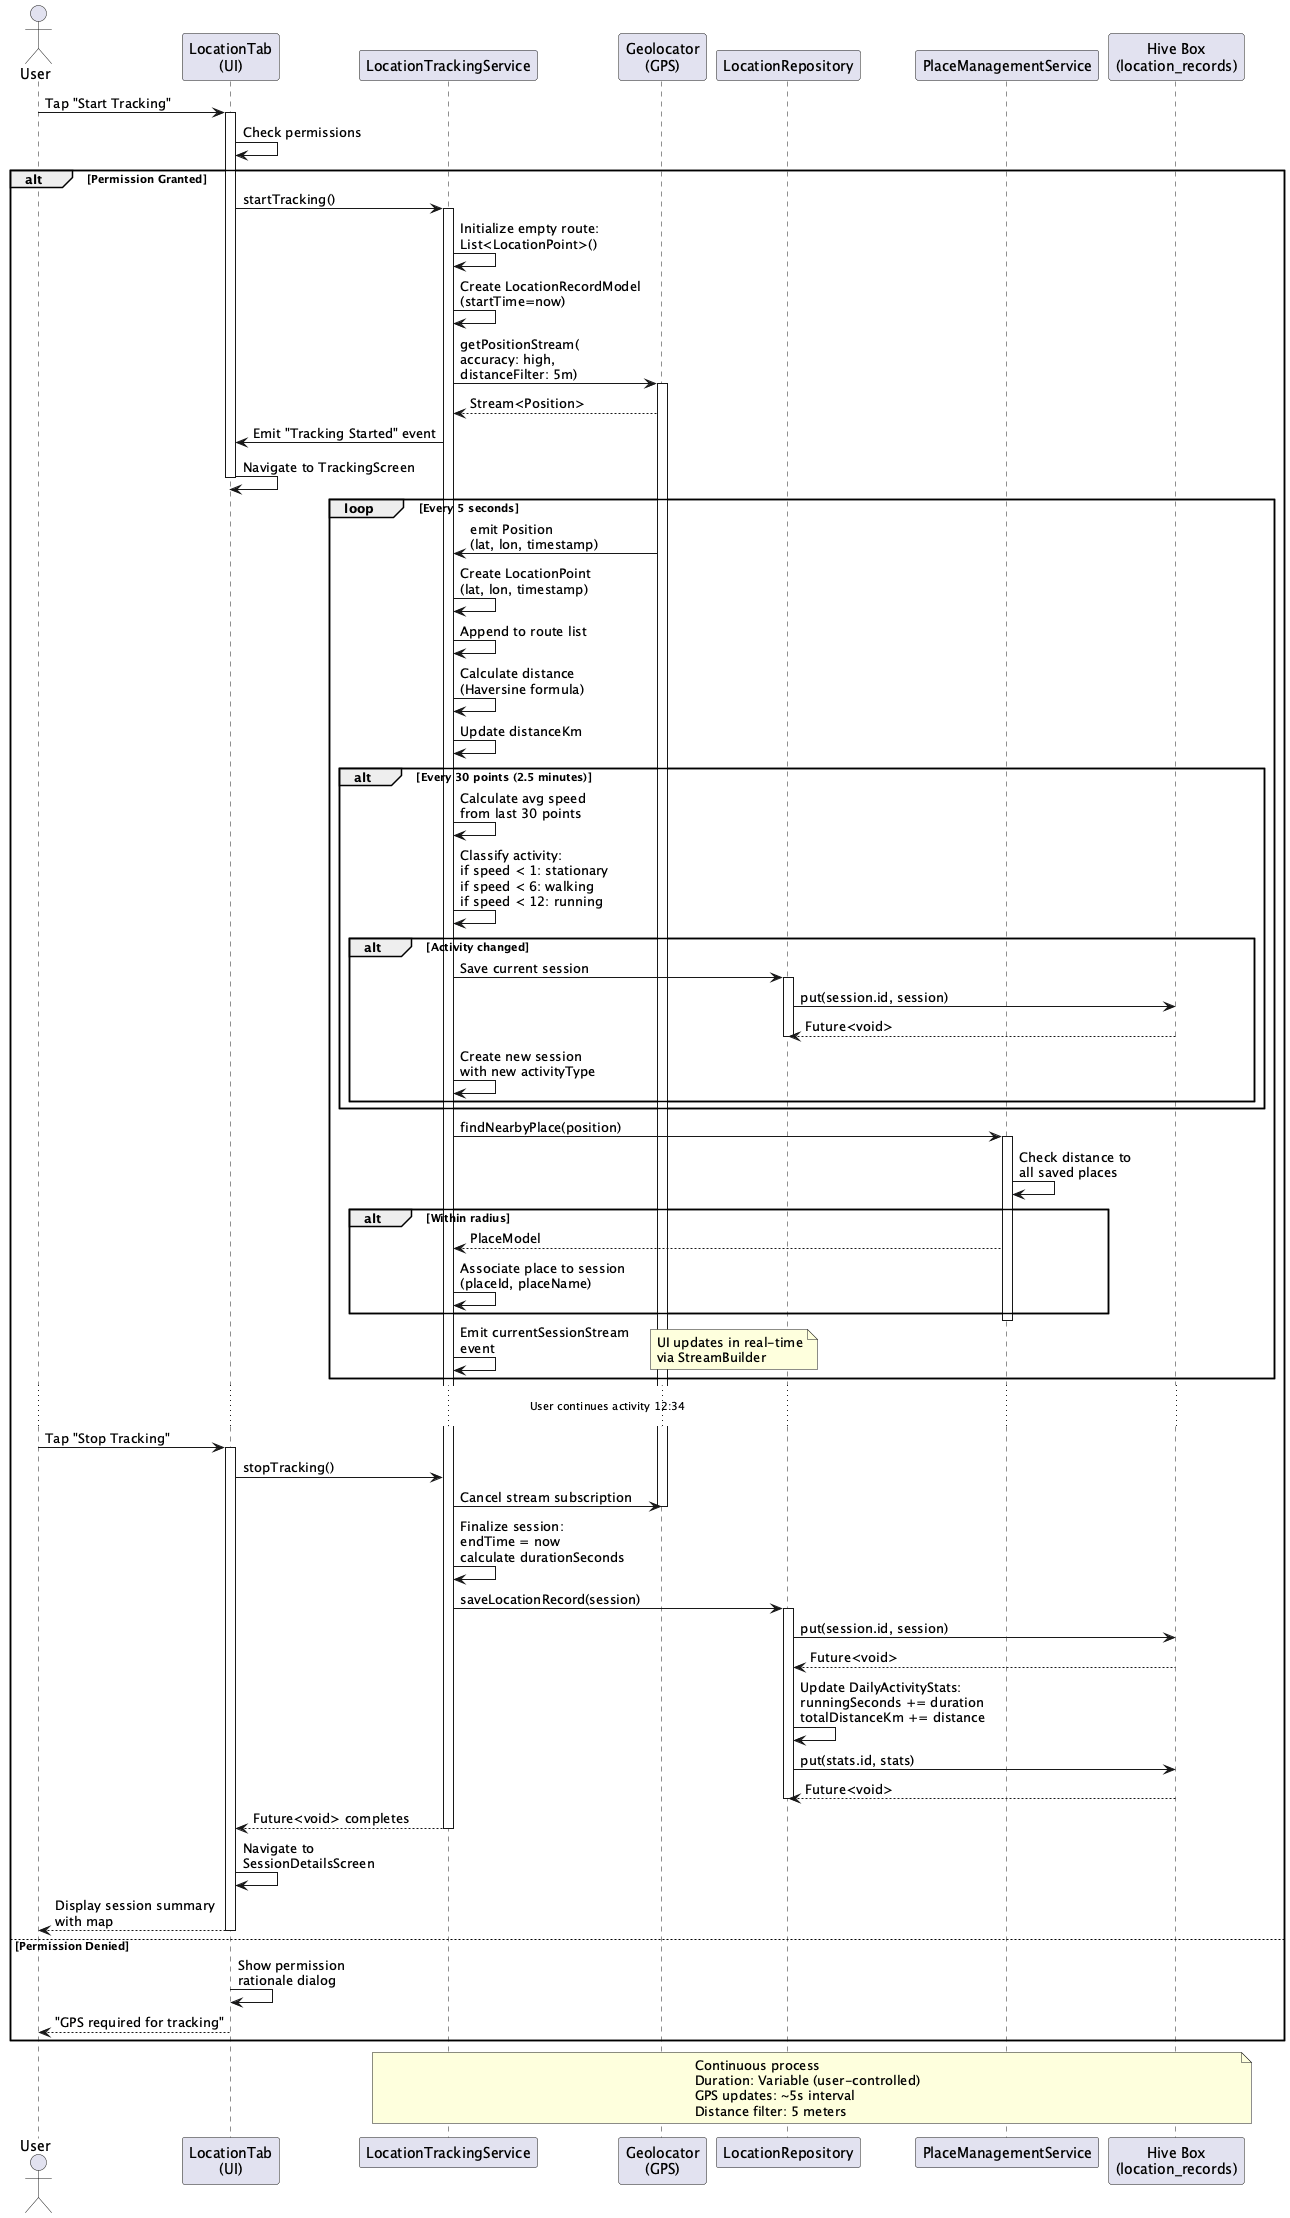

The diagram above was rendered by PlantUML. Its source (embedded in the PNG):
@startuml GPS_Tracking_Sequence

actor User
participant "LocationTab\n(UI)" as UI
participant "LocationTrackingService" as Service
participant "Geolocator\n(GPS)" as GPS
participant "LocationRepository" as Repo
participant "PlaceManagementService" as PlaceService
participant "Hive Box\n(location_records)" as Hive

User -> UI : Tap "Start Tracking"
activate UI

UI -> UI : Check permissions
alt Permission Granted
    UI -> Service : startTracking()
    activate Service

    Service -> Service : Initialize empty route:\nList<LocationPoint>()
    Service -> Service : Create LocationRecordModel\n(startTime=now)

    Service -> GPS : getPositionStream(\naccuracy: high,\ndistanceFilter: 5m)
    activate GPS
    GPS --> Service : Stream<Position>

    Service -> UI : Emit "Tracking Started" event
    UI -> UI : Navigate to TrackingScreen
    deactivate UI

    loop Every 5 seconds
        GPS -> Service : emit Position\n(lat, lon, timestamp)

        Service -> Service : Create LocationPoint\n(lat, lon, timestamp)
        Service -> Service : Append to route list

        Service -> Service : Calculate distance\n(Haversine formula)
        Service -> Service : Update distanceKm

        alt Every 30 points (2.5 minutes)
            Service -> Service : Calculate avg speed\nfrom last 30 points
            Service -> Service : Classify activity:\nif speed < 1: stationary\nif speed < 6: walking\nif speed < 12: running

            alt Activity changed
                Service -> Repo : Save current session
                activate Repo
                Repo -> Hive : put(session.id, session)
                Hive --> Repo : Future<void>
                deactivate Repo

                Service -> Service : Create new session\nwith new activityType
            end
        end

        Service -> PlaceService : findNearbyPlace(position)
        activate PlaceService
        PlaceService -> PlaceService : Check distance to\nall saved places
        alt Within radius
            PlaceService --> Service : PlaceModel
            Service -> Service : Associate place to session\n(placeId, placeName)
        end
        deactivate PlaceService

        Service -> Service : Emit currentSessionStream\nevent
        note right: UI updates in real-time\nvia StreamBuilder
    end

    ... User continues activity 12:34 ...

    User -> UI : Tap "Stop Tracking"
    activate UI

    UI -> Service : stopTracking()
    Service -> GPS : Cancel stream subscription
    deactivate GPS

    Service -> Service : Finalize session:\nendTime = now\ncalculate durationSeconds

    Service -> Repo : saveLocationRecord(session)
    activate Repo
    Repo -> Hive : put(session.id, session)
    Hive --> Repo : Future<void>

    Repo -> Repo : Update DailyActivityStats:\nrunningSeconds += duration\ntotalDistanceKm += distance
    Repo -> Hive : put(stats.id, stats)
    Hive --> Repo : Future<void>
    deactivate Repo

    Service --> UI : Future<void> completes
    deactivate Service

    UI -> UI : Navigate to\nSessionDetailsScreen
    UI --> User : Display session summary\nwith map
    deactivate UI

else Permission Denied
    UI -> UI : Show permission\nrationale dialog
    UI --> User : "GPS required for tracking"
end

note over Service, Hive
  Continuous process
  Duration: Variable (user-controlled)
  GPS updates: ~5s interval
  Distance filter: 5 meters
end note

@enduml